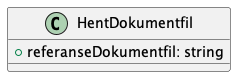

The diagram above was rendered by PlantUML. Its source (embedded in the PNG):
@startuml

class HentDokumentfil {
    +referanseDokumentfil: string
}

@enduml